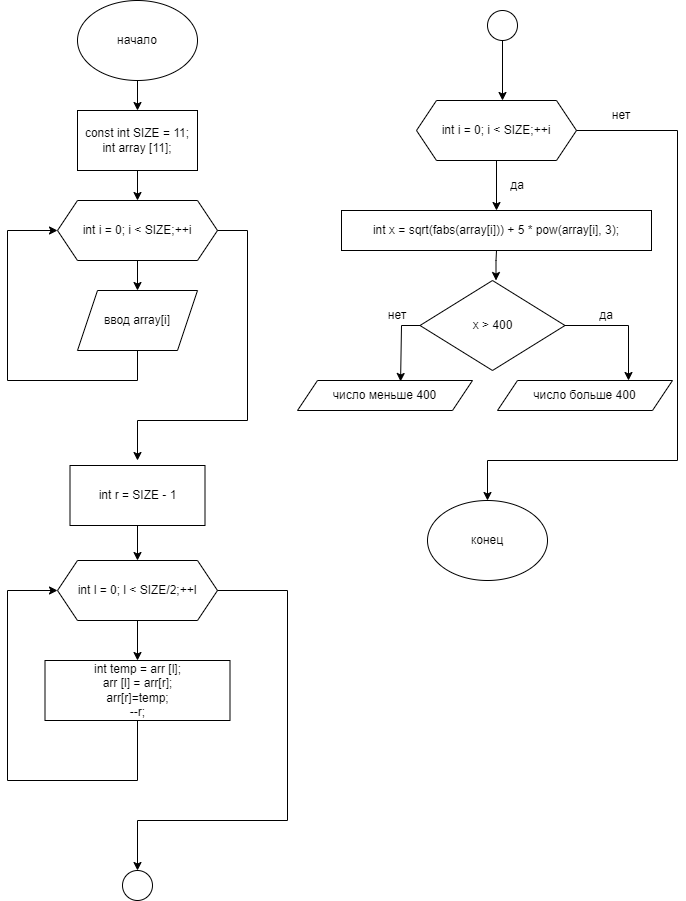

The diagram above was exported from draw.io. Its source (the exported page's mxGraphModel, read from the mxfile embedded in the PNG):
<mxGraphModel dx="1422" dy="794" grid="1" gridSize="10" guides="1" tooltips="1" connect="1" arrows="1" fold="1" page="1" pageScale="1" pageWidth="827" pageHeight="1169" math="0" shadow="0">
  <root>
    <mxCell id="0" />
    <mxCell id="1" parent="0" />
    <mxCell id="zVRJZW8D5QTVZSyAz3bt-1" value="начало" style="ellipse;whiteSpace=wrap;html=1;" vertex="1" parent="1">
      <mxGeometry x="150" y="60" width="120" height="80" as="geometry" />
    </mxCell>
    <mxCell id="zVRJZW8D5QTVZSyAz3bt-2" value="const int SIZE = 11;&lt;br&gt;int array [11];" style="rounded=0;whiteSpace=wrap;html=1;" vertex="1" parent="1">
      <mxGeometry x="150" y="170" width="120" height="60" as="geometry" />
    </mxCell>
    <mxCell id="zVRJZW8D5QTVZSyAz3bt-3" value="int i = 0; i &amp;lt; SIZE;++i" style="shape=hexagon;perimeter=hexagonPerimeter2;whiteSpace=wrap;html=1;fixedSize=1;" vertex="1" parent="1">
      <mxGeometry x="130" y="260" width="160" height="60" as="geometry" />
    </mxCell>
    <mxCell id="zVRJZW8D5QTVZSyAz3bt-4" value="ввод array[i]" style="shape=parallelogram;perimeter=parallelogramPerimeter;whiteSpace=wrap;html=1;fixedSize=1;" vertex="1" parent="1">
      <mxGeometry x="150" y="350" width="120" height="60" as="geometry" />
    </mxCell>
    <mxCell id="zVRJZW8D5QTVZSyAz3bt-8" value="" style="endArrow=classic;html=1;rounded=0;exitX=0.5;exitY=1;exitDx=0;exitDy=0;entryX=0.5;entryY=0;entryDx=0;entryDy=0;" edge="1" parent="1" source="zVRJZW8D5QTVZSyAz3bt-1" target="zVRJZW8D5QTVZSyAz3bt-2">
      <mxGeometry width="50" height="50" relative="1" as="geometry">
        <mxPoint x="200" y="320" as="sourcePoint" />
        <mxPoint x="250" y="270" as="targetPoint" />
      </mxGeometry>
    </mxCell>
    <mxCell id="zVRJZW8D5QTVZSyAz3bt-9" value="" style="endArrow=classic;html=1;rounded=0;exitX=0.5;exitY=1;exitDx=0;exitDy=0;entryX=0.5;entryY=0;entryDx=0;entryDy=0;" edge="1" parent="1" source="zVRJZW8D5QTVZSyAz3bt-2" target="zVRJZW8D5QTVZSyAz3bt-3">
      <mxGeometry width="50" height="50" relative="1" as="geometry">
        <mxPoint x="200" y="320" as="sourcePoint" />
        <mxPoint x="210" y="250" as="targetPoint" />
      </mxGeometry>
    </mxCell>
    <mxCell id="zVRJZW8D5QTVZSyAz3bt-10" value="" style="endArrow=classic;html=1;rounded=0;exitX=0.5;exitY=1;exitDx=0;exitDy=0;" edge="1" parent="1" source="zVRJZW8D5QTVZSyAz3bt-3" target="zVRJZW8D5QTVZSyAz3bt-4">
      <mxGeometry width="50" height="50" relative="1" as="geometry">
        <mxPoint x="200" y="320" as="sourcePoint" />
        <mxPoint x="250" y="270" as="targetPoint" />
      </mxGeometry>
    </mxCell>
    <mxCell id="zVRJZW8D5QTVZSyAz3bt-11" value="" style="endArrow=classic;html=1;rounded=0;exitX=0.5;exitY=1;exitDx=0;exitDy=0;entryX=0;entryY=0.5;entryDx=0;entryDy=0;" edge="1" parent="1" source="zVRJZW8D5QTVZSyAz3bt-4" target="zVRJZW8D5QTVZSyAz3bt-3">
      <mxGeometry width="50" height="50" relative="1" as="geometry">
        <mxPoint x="200" y="320" as="sourcePoint" />
        <mxPoint x="80" y="300" as="targetPoint" />
        <Array as="points">
          <mxPoint x="210" y="440" />
          <mxPoint x="80" y="440" />
          <mxPoint x="80" y="290" />
        </Array>
      </mxGeometry>
    </mxCell>
    <mxCell id="zVRJZW8D5QTVZSyAz3bt-12" value="" style="endArrow=classic;html=1;rounded=0;exitX=1;exitY=0.5;exitDx=0;exitDy=0;" edge="1" parent="1" source="zVRJZW8D5QTVZSyAz3bt-3">
      <mxGeometry width="50" height="50" relative="1" as="geometry">
        <mxPoint x="200" y="320" as="sourcePoint" />
        <mxPoint x="210" y="520" as="targetPoint" />
        <Array as="points">
          <mxPoint x="320" y="290" />
          <mxPoint x="320" y="480" />
          <mxPoint x="210" y="480" />
        </Array>
      </mxGeometry>
    </mxCell>
    <mxCell id="zVRJZW8D5QTVZSyAz3bt-13" value="int r = SIZE - 1" style="rounded=0;whiteSpace=wrap;html=1;" vertex="1" parent="1">
      <mxGeometry x="142.5" y="525" width="135" height="60" as="geometry" />
    </mxCell>
    <mxCell id="zVRJZW8D5QTVZSyAz3bt-15" value="int l = 0; l &amp;lt; SIZE/2;++l" style="shape=hexagon;perimeter=hexagonPerimeter2;whiteSpace=wrap;html=1;fixedSize=1;" vertex="1" parent="1">
      <mxGeometry x="130" y="620" width="160" height="60" as="geometry" />
    </mxCell>
    <mxCell id="zVRJZW8D5QTVZSyAz3bt-17" value="int temp = arr [l];&lt;br&gt;arr [l] = arr[r];&lt;br&gt;arr[r]=temp;&lt;br&gt;--r;" style="rounded=0;whiteSpace=wrap;html=1;" vertex="1" parent="1">
      <mxGeometry x="117.5" y="720" width="185" height="60" as="geometry" />
    </mxCell>
    <mxCell id="zVRJZW8D5QTVZSyAz3bt-18" value="" style="endArrow=classic;html=1;rounded=0;exitX=0.5;exitY=1;exitDx=0;exitDy=0;entryX=0.5;entryY=0;entryDx=0;entryDy=0;" edge="1" parent="1" source="zVRJZW8D5QTVZSyAz3bt-13" target="zVRJZW8D5QTVZSyAz3bt-15">
      <mxGeometry width="50" height="50" relative="1" as="geometry">
        <mxPoint x="210" y="690" as="sourcePoint" />
        <mxPoint x="260" y="640" as="targetPoint" />
      </mxGeometry>
    </mxCell>
    <mxCell id="zVRJZW8D5QTVZSyAz3bt-21" value="" style="endArrow=classic;html=1;rounded=0;exitX=0.5;exitY=1;exitDx=0;exitDy=0;entryX=0.5;entryY=0;entryDx=0;entryDy=0;" edge="1" parent="1" source="zVRJZW8D5QTVZSyAz3bt-15" target="zVRJZW8D5QTVZSyAz3bt-17">
      <mxGeometry width="50" height="50" relative="1" as="geometry">
        <mxPoint x="210" y="690" as="sourcePoint" />
        <mxPoint x="260" y="640" as="targetPoint" />
      </mxGeometry>
    </mxCell>
    <mxCell id="zVRJZW8D5QTVZSyAz3bt-22" value="" style="endArrow=classic;html=1;rounded=0;exitX=0.5;exitY=1;exitDx=0;exitDy=0;entryX=0;entryY=0.5;entryDx=0;entryDy=0;" edge="1" parent="1" source="zVRJZW8D5QTVZSyAz3bt-17" target="zVRJZW8D5QTVZSyAz3bt-15">
      <mxGeometry width="50" height="50" relative="1" as="geometry">
        <mxPoint x="210" y="690" as="sourcePoint" />
        <mxPoint x="210" y="700" as="targetPoint" />
        <Array as="points">
          <mxPoint x="210" y="840" />
          <mxPoint x="80" y="840" />
          <mxPoint x="80" y="650" />
        </Array>
      </mxGeometry>
    </mxCell>
    <mxCell id="zVRJZW8D5QTVZSyAz3bt-23" value="" style="endArrow=classic;html=1;rounded=0;exitX=1;exitY=0.5;exitDx=0;exitDy=0;" edge="1" parent="1" source="zVRJZW8D5QTVZSyAz3bt-15">
      <mxGeometry width="50" height="50" relative="1" as="geometry">
        <mxPoint x="210" y="690" as="sourcePoint" />
        <mxPoint x="210" y="930" as="targetPoint" />
        <Array as="points">
          <mxPoint x="360" y="650" />
          <mxPoint x="360" y="880" />
          <mxPoint x="210" y="880" />
        </Array>
      </mxGeometry>
    </mxCell>
    <mxCell id="zVRJZW8D5QTVZSyAz3bt-24" value="int i = 0; i &amp;lt; SIZE;++i" style="shape=hexagon;perimeter=hexagonPerimeter2;whiteSpace=wrap;html=1;fixedSize=1;" vertex="1" parent="1">
      <mxGeometry x="489" y="160" width="160" height="60" as="geometry" />
    </mxCell>
    <mxCell id="zVRJZW8D5QTVZSyAz3bt-25" value="int x = sqrt(fabs(array[i])) + 5 * pow(array[i], 3);" style="rounded=0;whiteSpace=wrap;html=1;" vertex="1" parent="1">
      <mxGeometry x="414" y="270" width="310" height="40" as="geometry" />
    </mxCell>
    <mxCell id="zVRJZW8D5QTVZSyAz3bt-27" value="" style="endArrow=classic;html=1;rounded=0;exitX=0.5;exitY=1;exitDx=0;exitDy=0;entryX=0.5;entryY=0;entryDx=0;entryDy=0;" edge="1" parent="1" source="zVRJZW8D5QTVZSyAz3bt-24" target="zVRJZW8D5QTVZSyAz3bt-25">
      <mxGeometry width="50" height="50" relative="1" as="geometry">
        <mxPoint x="589" y="130" as="sourcePoint" />
        <mxPoint x="639" y="80" as="targetPoint" />
      </mxGeometry>
    </mxCell>
    <mxCell id="zVRJZW8D5QTVZSyAz3bt-29" value="" style="ellipse;whiteSpace=wrap;html=1;aspect=fixed;" vertex="1" parent="1">
      <mxGeometry x="195" y="930" width="30" height="30" as="geometry" />
    </mxCell>
    <mxCell id="zVRJZW8D5QTVZSyAz3bt-30" value="" style="endArrow=classic;html=1;rounded=0;entryX=0.5;entryY=0;entryDx=0;entryDy=0;" edge="1" parent="1">
      <mxGeometry width="50" height="50" relative="1" as="geometry">
        <mxPoint x="569" y="310" as="sourcePoint" />
        <mxPoint x="568.5" y="340" as="targetPoint" />
        <Array as="points">
          <mxPoint x="568.5" y="320" />
        </Array>
      </mxGeometry>
    </mxCell>
    <mxCell id="zVRJZW8D5QTVZSyAz3bt-31" value="" style="ellipse;whiteSpace=wrap;html=1;aspect=fixed;" vertex="1" parent="1">
      <mxGeometry x="560" y="70" width="30" height="30" as="geometry" />
    </mxCell>
    <mxCell id="zVRJZW8D5QTVZSyAz3bt-33" value="" style="endArrow=classic;html=1;rounded=0;exitX=0.5;exitY=1;exitDx=0;exitDy=0;" edge="1" parent="1" source="zVRJZW8D5QTVZSyAz3bt-31">
      <mxGeometry width="50" height="50" relative="1" as="geometry">
        <mxPoint x="540" y="370" as="sourcePoint" />
        <mxPoint x="575" y="160" as="targetPoint" />
      </mxGeometry>
    </mxCell>
    <mxCell id="zVRJZW8D5QTVZSyAz3bt-34" value="x &amp;gt; 400" style="rhombus;whiteSpace=wrap;html=1;" vertex="1" parent="1">
      <mxGeometry x="492.5" y="340" width="145" height="90" as="geometry" />
    </mxCell>
    <mxCell id="zVRJZW8D5QTVZSyAz3bt-36" value="число больше 400" style="shape=parallelogram;perimeter=parallelogramPerimeter;whiteSpace=wrap;html=1;fixedSize=1;" vertex="1" parent="1">
      <mxGeometry x="570" y="440" width="175" height="30" as="geometry" />
    </mxCell>
    <mxCell id="zVRJZW8D5QTVZSyAz3bt-37" value="число меньше 400" style="shape=parallelogram;perimeter=parallelogramPerimeter;whiteSpace=wrap;html=1;fixedSize=1;" vertex="1" parent="1">
      <mxGeometry x="370" y="440" width="175" height="30" as="geometry" />
    </mxCell>
    <mxCell id="zVRJZW8D5QTVZSyAz3bt-41" value="нет" style="text;html=1;strokeColor=none;fillColor=none;align=center;verticalAlign=middle;whiteSpace=wrap;rounded=0;" vertex="1" parent="1">
      <mxGeometry x="664" y="160" width="60" height="30" as="geometry" />
    </mxCell>
    <mxCell id="zVRJZW8D5QTVZSyAz3bt-44" value="" style="endArrow=classic;html=1;rounded=0;exitX=0;exitY=0.5;exitDx=0;exitDy=0;entryX=0.589;entryY=0.033;entryDx=0;entryDy=0;entryPerimeter=0;" edge="1" parent="1" source="zVRJZW8D5QTVZSyAz3bt-34" target="zVRJZW8D5QTVZSyAz3bt-37">
      <mxGeometry width="50" height="50" relative="1" as="geometry">
        <mxPoint x="500" y="450" as="sourcePoint" />
        <mxPoint x="440" y="385" as="targetPoint" />
        <Array as="points">
          <mxPoint x="474" y="385" />
        </Array>
      </mxGeometry>
    </mxCell>
    <mxCell id="zVRJZW8D5QTVZSyAz3bt-46" value="" style="endArrow=classic;html=1;rounded=0;exitX=1;exitY=0.5;exitDx=0;exitDy=0;" edge="1" parent="1" source="zVRJZW8D5QTVZSyAz3bt-34">
      <mxGeometry width="50" height="50" relative="1" as="geometry">
        <mxPoint x="500" y="450" as="sourcePoint" />
        <mxPoint x="701" y="440" as="targetPoint" />
        <Array as="points">
          <mxPoint x="701" y="385" />
        </Array>
      </mxGeometry>
    </mxCell>
    <mxCell id="zVRJZW8D5QTVZSyAz3bt-47" value="да" style="text;html=1;strokeColor=none;fillColor=none;align=center;verticalAlign=middle;whiteSpace=wrap;rounded=0;" vertex="1" parent="1">
      <mxGeometry x="649" y="360" width="60" height="30" as="geometry" />
    </mxCell>
    <mxCell id="zVRJZW8D5QTVZSyAz3bt-49" value="" style="endArrow=classic;html=1;rounded=0;exitX=1;exitY=0.5;exitDx=0;exitDy=0;" edge="1" parent="1" source="zVRJZW8D5QTVZSyAz3bt-24">
      <mxGeometry width="50" height="50" relative="1" as="geometry">
        <mxPoint x="500" y="450" as="sourcePoint" />
        <mxPoint x="560" y="560" as="targetPoint" />
        <Array as="points">
          <mxPoint x="750" y="190" />
          <mxPoint x="750" y="520" />
          <mxPoint x="560" y="520" />
        </Array>
      </mxGeometry>
    </mxCell>
    <mxCell id="zVRJZW8D5QTVZSyAz3bt-50" value="да" style="text;html=1;strokeColor=none;fillColor=none;align=center;verticalAlign=middle;whiteSpace=wrap;rounded=0;" vertex="1" parent="1">
      <mxGeometry x="560" y="230" width="60" height="30" as="geometry" />
    </mxCell>
    <mxCell id="zVRJZW8D5QTVZSyAz3bt-51" value="нет" style="text;html=1;strokeColor=none;fillColor=none;align=center;verticalAlign=middle;whiteSpace=wrap;rounded=0;" vertex="1" parent="1">
      <mxGeometry x="440" y="360" width="60" height="30" as="geometry" />
    </mxCell>
    <mxCell id="zVRJZW8D5QTVZSyAz3bt-52" value="конец" style="ellipse;whiteSpace=wrap;html=1;" vertex="1" parent="1">
      <mxGeometry x="500" y="560" width="120" height="80" as="geometry" />
    </mxCell>
  </root>
</mxGraphModel>